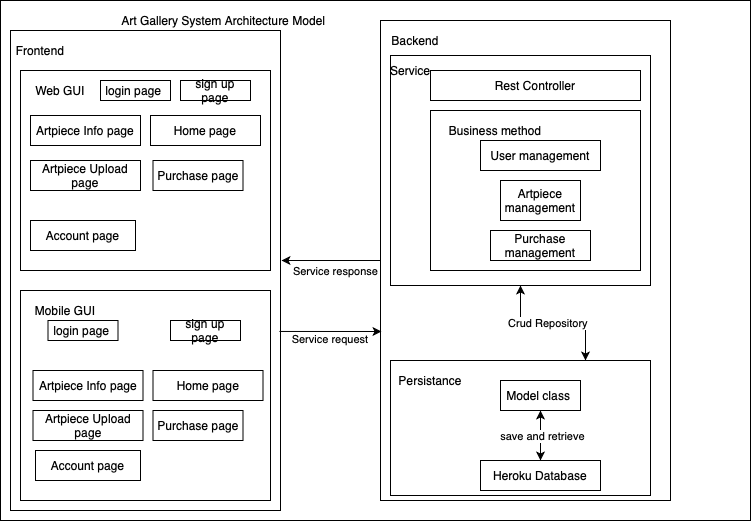

The diagram above was exported from draw.io. Its source (the exported page's mxGraphModel, read from the mxfile embedded in the PNG):
<mxGraphModel dx="811" dy="584" grid="1" gridSize="10" guides="1" tooltips="1" connect="1" arrows="1" fold="1" page="1" pageScale="1" pageWidth="850" pageHeight="1100" math="0" shadow="0">
  <root>
    <mxCell id="0" />
    <mxCell id="1" parent="0" />
    <mxCell id="awPXupdmQhOCnZEU_b4R-28" value="" style="endArrow=classic;html=1;entryX=0;entryY=0.5;entryDx=0;entryDy=0;exitX=0.996;exitY=0.115;exitDx=0;exitDy=0;exitPerimeter=0;" edge="1" parent="1" source="awPXupdmQhOCnZEU_b4R-16" target="awPXupdmQhOCnZEU_b4R-37">
      <mxGeometry width="50" height="50" relative="1" as="geometry">
        <mxPoint x="372" y="155" as="sourcePoint" />
        <mxPoint x="420" y="280" as="targetPoint" />
      </mxGeometry>
    </mxCell>
    <mxCell id="awPXupdmQhOCnZEU_b4R-10" value="" style="verticalLabelPosition=bottom;verticalAlign=top;html=1;shape=mxgraph.basic.rect;fillColor2=none;strokeWidth=1;size=20;indent=5;" vertex="1" parent="1">
      <mxGeometry x="90" y="40" width="750" height="520" as="geometry" />
    </mxCell>
    <mxCell id="awPXupdmQhOCnZEU_b4R-15" value="Art Gallery System Architecture Model&amp;nbsp;" style="text;html=1;strokeColor=none;fillColor=none;align=center;verticalAlign=middle;whiteSpace=wrap;rounded=0;" vertex="1" parent="1">
      <mxGeometry x="170" y="50" width="290" height="20" as="geometry" />
    </mxCell>
    <mxCell id="awPXupdmQhOCnZEU_b4R-16" value="" style="rounded=0;whiteSpace=wrap;html=1;" vertex="1" parent="1">
      <mxGeometry x="100" y="70" width="270" height="480" as="geometry" />
    </mxCell>
    <mxCell id="awPXupdmQhOCnZEU_b4R-17" value="Frontend" style="text;html=1;strokeColor=none;fillColor=none;align=center;verticalAlign=middle;whiteSpace=wrap;rounded=0;" vertex="1" parent="1">
      <mxGeometry x="110" y="80" width="40" height="20" as="geometry" />
    </mxCell>
    <mxCell id="awPXupdmQhOCnZEU_b4R-57" style="edgeStyle=orthogonalEdgeStyle;rounded=0;orthogonalLoop=1;jettySize=auto;html=1;startArrow=classic;startFill=1;endArrow=none;endFill=0;" edge="1" parent="1" target="awPXupdmQhOCnZEU_b4R-18">
      <mxGeometry relative="1" as="geometry">
        <mxPoint x="371" y="300" as="sourcePoint" />
      </mxGeometry>
    </mxCell>
    <mxCell id="awPXupdmQhOCnZEU_b4R-58" value="Service response" style="edgeLabel;html=1;align=center;verticalAlign=middle;resizable=0;points=[];" vertex="1" connectable="0" parent="awPXupdmQhOCnZEU_b4R-57">
      <mxGeometry x="-0.0018" y="38" relative="1" as="geometry">
        <mxPoint x="4.82" y="48" as="offset" />
      </mxGeometry>
    </mxCell>
    <mxCell id="awPXupdmQhOCnZEU_b4R-18" value="" style="rounded=0;whiteSpace=wrap;html=1;" vertex="1" parent="1">
      <mxGeometry x="470" y="60" width="290" height="480" as="geometry" />
    </mxCell>
    <mxCell id="awPXupdmQhOCnZEU_b4R-19" value="Backend" style="text;html=1;strokeColor=none;fillColor=none;align=center;verticalAlign=middle;whiteSpace=wrap;rounded=0;" vertex="1" parent="1">
      <mxGeometry x="485" y="70" width="40" height="20" as="geometry" />
    </mxCell>
    <mxCell id="awPXupdmQhOCnZEU_b4R-20" value="" style="rounded=0;whiteSpace=wrap;html=1;" vertex="1" parent="1">
      <mxGeometry x="110" y="110" width="250" height="200" as="geometry" />
    </mxCell>
    <mxCell id="awPXupdmQhOCnZEU_b4R-21" value="Web GUI" style="text;html=1;strokeColor=none;fillColor=none;align=center;verticalAlign=middle;whiteSpace=wrap;rounded=0;" vertex="1" parent="1">
      <mxGeometry x="120" y="120" width="60" height="20" as="geometry" />
    </mxCell>
    <mxCell id="awPXupdmQhOCnZEU_b4R-22" value="" style="rounded=0;whiteSpace=wrap;html=1;" vertex="1" parent="1">
      <mxGeometry x="110" y="330" width="250" height="210" as="geometry" />
    </mxCell>
    <mxCell id="awPXupdmQhOCnZEU_b4R-23" value="Mobile GUI" style="text;html=1;strokeColor=none;fillColor=none;align=center;verticalAlign=middle;whiteSpace=wrap;rounded=0;" vertex="1" parent="1">
      <mxGeometry x="120" y="340" width="70" height="20" as="geometry" />
    </mxCell>
    <mxCell id="awPXupdmQhOCnZEU_b4R-24" value="" style="rounded=0;whiteSpace=wrap;html=1;" vertex="1" parent="1">
      <mxGeometry x="480" y="95" width="260" height="230" as="geometry" />
    </mxCell>
    <mxCell id="awPXupdmQhOCnZEU_b4R-25" value="Service" style="text;html=1;strokeColor=none;fillColor=none;align=center;verticalAlign=middle;whiteSpace=wrap;rounded=0;" vertex="1" parent="1">
      <mxGeometry x="480" y="100" width="40" height="20" as="geometry" />
    </mxCell>
    <mxCell id="awPXupdmQhOCnZEU_b4R-35" style="edgeStyle=orthogonalEdgeStyle;rounded=0;orthogonalLoop=1;jettySize=auto;html=1;exitX=0.75;exitY=0;exitDx=0;exitDy=0;startArrow=classic;startFill=1;" edge="1" parent="1" source="awPXupdmQhOCnZEU_b4R-26" target="awPXupdmQhOCnZEU_b4R-24">
      <mxGeometry relative="1" as="geometry" />
    </mxCell>
    <mxCell id="awPXupdmQhOCnZEU_b4R-36" value="Crud Repository&amp;nbsp;" style="edgeLabel;html=1;align=center;verticalAlign=middle;resizable=0;points=[];" vertex="1" connectable="0" parent="awPXupdmQhOCnZEU_b4R-35">
      <mxGeometry x="0.0545" relative="1" as="geometry">
        <mxPoint as="offset" />
      </mxGeometry>
    </mxCell>
    <mxCell id="awPXupdmQhOCnZEU_b4R-26" value="" style="rounded=0;whiteSpace=wrap;html=1;" vertex="1" parent="1">
      <mxGeometry x="480" y="400" width="260" height="135" as="geometry" />
    </mxCell>
    <mxCell id="awPXupdmQhOCnZEU_b4R-27" value="Persistance" style="text;html=1;strokeColor=none;fillColor=none;align=center;verticalAlign=middle;whiteSpace=wrap;rounded=0;" vertex="1" parent="1">
      <mxGeometry x="500" y="410" width="40" height="20" as="geometry" />
    </mxCell>
    <mxCell id="awPXupdmQhOCnZEU_b4R-33" style="edgeStyle=orthogonalEdgeStyle;rounded=0;orthogonalLoop=1;jettySize=auto;html=1;" edge="1" parent="1" source="awPXupdmQhOCnZEU_b4R-30" target="awPXupdmQhOCnZEU_b4R-31">
      <mxGeometry relative="1" as="geometry" />
    </mxCell>
    <mxCell id="awPXupdmQhOCnZEU_b4R-30" value="Model class&amp;nbsp;" style="rounded=0;whiteSpace=wrap;html=1;" vertex="1" parent="1">
      <mxGeometry x="590" y="420" width="80" height="30" as="geometry" />
    </mxCell>
    <mxCell id="awPXupdmQhOCnZEU_b4R-32" style="edgeStyle=orthogonalEdgeStyle;rounded=0;orthogonalLoop=1;jettySize=auto;html=1;" edge="1" parent="1" source="awPXupdmQhOCnZEU_b4R-31" target="awPXupdmQhOCnZEU_b4R-30">
      <mxGeometry relative="1" as="geometry" />
    </mxCell>
    <mxCell id="awPXupdmQhOCnZEU_b4R-34" value="save and retrieve" style="edgeLabel;html=1;align=center;verticalAlign=middle;resizable=0;points=[];" vertex="1" connectable="0" parent="awPXupdmQhOCnZEU_b4R-32">
      <mxGeometry y="-1" relative="1" as="geometry">
        <mxPoint as="offset" />
      </mxGeometry>
    </mxCell>
    <mxCell id="awPXupdmQhOCnZEU_b4R-31" value="Heroku Database" style="rounded=0;whiteSpace=wrap;html=1;" vertex="1" parent="1">
      <mxGeometry x="570" y="500" width="120" height="30" as="geometry" />
    </mxCell>
    <mxCell id="awPXupdmQhOCnZEU_b4R-37" value="Rest Controller" style="rounded=0;whiteSpace=wrap;html=1;" vertex="1" parent="1">
      <mxGeometry x="520" y="110" width="210" height="30" as="geometry" />
    </mxCell>
    <mxCell id="awPXupdmQhOCnZEU_b4R-38" value="" style="rounded=0;whiteSpace=wrap;html=1;" vertex="1" parent="1">
      <mxGeometry x="520" y="150" width="210" height="160" as="geometry" />
    </mxCell>
    <mxCell id="awPXupdmQhOCnZEU_b4R-39" value="Business method" style="text;html=1;strokeColor=none;fillColor=none;align=center;verticalAlign=middle;whiteSpace=wrap;rounded=0;" vertex="1" parent="1">
      <mxGeometry x="520" y="160" width="130" height="20" as="geometry" />
    </mxCell>
    <mxCell id="awPXupdmQhOCnZEU_b4R-42" value="User management" style="rounded=0;whiteSpace=wrap;html=1;" vertex="1" parent="1">
      <mxGeometry x="570" y="180" width="120" height="30" as="geometry" />
    </mxCell>
    <mxCell id="awPXupdmQhOCnZEU_b4R-43" value="Purchase management" style="rounded=0;whiteSpace=wrap;html=1;" vertex="1" parent="1">
      <mxGeometry x="580" y="270" width="100" height="30" as="geometry" />
    </mxCell>
    <mxCell id="awPXupdmQhOCnZEU_b4R-45" value="Artpiece management" style="rounded=0;whiteSpace=wrap;html=1;" vertex="1" parent="1">
      <mxGeometry x="590" y="220" width="80" height="40" as="geometry" />
    </mxCell>
    <mxCell id="awPXupdmQhOCnZEU_b4R-46" value="login page&amp;nbsp;" style="rounded=0;whiteSpace=wrap;html=1;" vertex="1" parent="1">
      <mxGeometry x="190" y="120" width="70" height="20" as="geometry" />
    </mxCell>
    <mxCell id="awPXupdmQhOCnZEU_b4R-47" value="Artpiece Info page" style="rounded=0;whiteSpace=wrap;html=1;" vertex="1" parent="1">
      <mxGeometry x="120" y="155" width="110" height="30" as="geometry" />
    </mxCell>
    <mxCell id="awPXupdmQhOCnZEU_b4R-48" value="Purchase page" style="rounded=0;whiteSpace=wrap;html=1;" vertex="1" parent="1">
      <mxGeometry x="242.5" y="200" width="90" height="30" as="geometry" />
    </mxCell>
    <mxCell id="awPXupdmQhOCnZEU_b4R-49" value="Home page" style="rounded=0;whiteSpace=wrap;html=1;" vertex="1" parent="1">
      <mxGeometry x="240" y="155" width="110" height="30" as="geometry" />
    </mxCell>
    <mxCell id="awPXupdmQhOCnZEU_b4R-51" value="sign up page" style="rounded=0;whiteSpace=wrap;html=1;" vertex="1" parent="1">
      <mxGeometry x="270" y="120" width="70" height="20" as="geometry" />
    </mxCell>
    <mxCell id="awPXupdmQhOCnZEU_b4R-52" value="Account page" style="rounded=0;whiteSpace=wrap;html=1;" vertex="1" parent="1">
      <mxGeometry x="120" y="260" width="105" height="30" as="geometry" />
    </mxCell>
    <mxCell id="awPXupdmQhOCnZEU_b4R-53" value="Artpiece Upload page" style="rounded=0;whiteSpace=wrap;html=1;" vertex="1" parent="1">
      <mxGeometry x="120" y="200" width="110" height="30" as="geometry" />
    </mxCell>
    <mxCell id="awPXupdmQhOCnZEU_b4R-55" style="edgeStyle=orthogonalEdgeStyle;rounded=0;orthogonalLoop=1;jettySize=auto;html=1;startArrow=classic;startFill=1;endArrow=none;endFill=0;entryX=0.996;entryY=0.627;entryDx=0;entryDy=0;entryPerimeter=0;" edge="1" parent="1" target="awPXupdmQhOCnZEU_b4R-16">
      <mxGeometry relative="1" as="geometry">
        <mxPoint x="471" y="371" as="sourcePoint" />
      </mxGeometry>
    </mxCell>
    <mxCell id="awPXupdmQhOCnZEU_b4R-56" value="Service request&amp;nbsp;" style="edgeLabel;html=1;align=center;verticalAlign=middle;resizable=0;points=[];" vertex="1" connectable="0" parent="awPXupdmQhOCnZEU_b4R-55">
      <mxGeometry x="-0.1455" y="1" relative="1" as="geometry">
        <mxPoint x="-6.87" y="7" as="offset" />
      </mxGeometry>
    </mxCell>
    <mxCell id="awPXupdmQhOCnZEU_b4R-59" value="Account page" style="rounded=0;whiteSpace=wrap;html=1;" vertex="1" parent="1">
      <mxGeometry x="125" y="490" width="105" height="30" as="geometry" />
    </mxCell>
    <mxCell id="awPXupdmQhOCnZEU_b4R-60" value="Artpiece Upload page" style="rounded=0;whiteSpace=wrap;html=1;" vertex="1" parent="1">
      <mxGeometry x="122.5" y="450" width="110" height="30" as="geometry" />
    </mxCell>
    <mxCell id="awPXupdmQhOCnZEU_b4R-61" value="Purchase page" style="rounded=0;whiteSpace=wrap;html=1;" vertex="1" parent="1">
      <mxGeometry x="242.5" y="450" width="90" height="30" as="geometry" />
    </mxCell>
    <mxCell id="awPXupdmQhOCnZEU_b4R-62" value="Home page" style="rounded=0;whiteSpace=wrap;html=1;" vertex="1" parent="1">
      <mxGeometry x="242.5" y="410" width="110" height="30" as="geometry" />
    </mxCell>
    <mxCell id="awPXupdmQhOCnZEU_b4R-63" value="Artpiece Info page" style="rounded=0;whiteSpace=wrap;html=1;" vertex="1" parent="1">
      <mxGeometry x="122.5" y="410" width="110" height="30" as="geometry" />
    </mxCell>
    <mxCell id="awPXupdmQhOCnZEU_b4R-64" value="sign up page" style="rounded=0;whiteSpace=wrap;html=1;" vertex="1" parent="1">
      <mxGeometry x="260" y="360" width="70" height="20" as="geometry" />
    </mxCell>
    <mxCell id="awPXupdmQhOCnZEU_b4R-65" value="login page&amp;nbsp;" style="rounded=0;whiteSpace=wrap;html=1;" vertex="1" parent="1">
      <mxGeometry x="137.5" y="360" width="70" height="20" as="geometry" />
    </mxCell>
  </root>
</mxGraphModel>